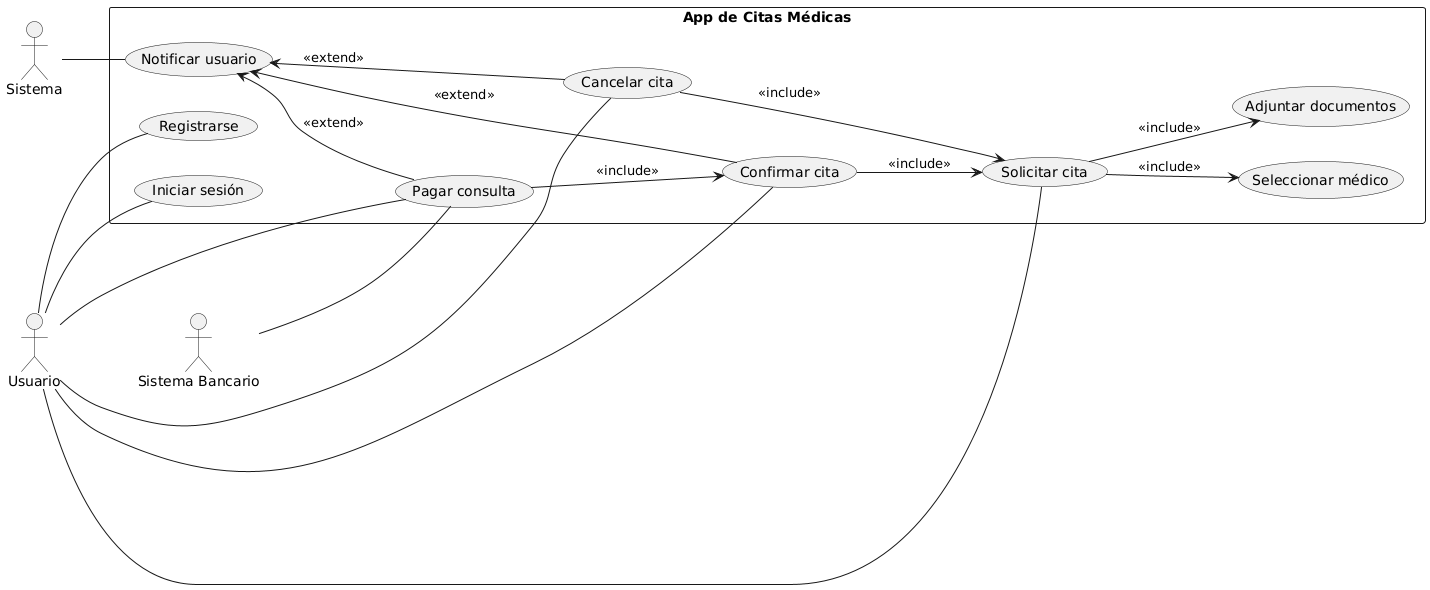

The diagram above was rendered by PlantUML. Its source (embedded in the PNG):
@startuml
left to right direction

actor "Usuario" as U
actor "Sistema" as SYS
actor "Sistema Bancario" as SB

rectangle "App de Citas Médicas" as ACM {
  (Registrarse) as UC1
  (Iniciar sesión) as UC2
  (Solicitar cita) as UC3
  (Seleccionar médico) as UC4
  (Confirmar cita) as UC5
  (Pagar consulta) as UC6
  (Cancelar cita) as UC7
  (Adjuntar documentos) as UC8
  (Notificar usuario) as UC9

  UC3 --> UC4 : <<include>>
  UC5 --> UC3 : <<include>>
  UC6 --> UC5 : <<include>>
  UC7 --> UC3 : <<include>>
  UC3 --> UC8 : <<include>>

  UC9 <-- UC5 : <<extend>>
  UC9 <-- UC6 : <<extend>>
  UC9 <-- UC7 : <<extend>>
}

U -- UC1
U -- UC2
U -- UC3
U -- UC5
U -- UC6
U -- UC7

SYS -- UC9
SB -- UC6
@enduml